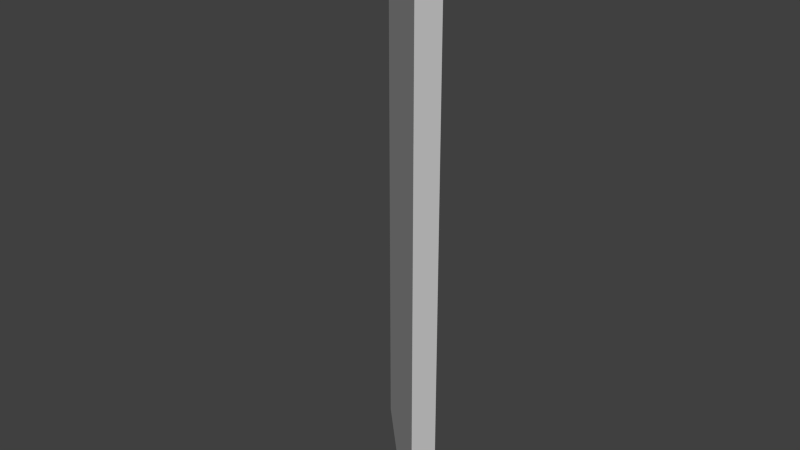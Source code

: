 # Source: diagonalWallU.blend  (saved by Blender 2.67.0; exported with 4.5.12 LTS)
import bpy
from mathutils import Matrix  # noqa: F401  (used for matrix-valued properties, if any)

bpy.ops.wm.read_factory_settings(use_empty=True)
scene = bpy.context.scene
scene.name = 'Scene'

# ---- collections
col_collection_1 = bpy.data.collections.new('Collection 1'); scene.collection.children.link(col_collection_1)

# ---- materials (node trees are filled in below, after node groups)
mat_material = bpy.data.materials.new('Material')
mat_material.alpha_threshold = 0.0
mat_material.use_transparent_shadow = False
mat_material.roughness = 0.5
mat_material.line_color = (0.0, 0.0, 0.0, 1.0)

# ---- material node trees

# ---- world
world_world = bpy.data.worlds.new('World'); scene.world = world_world
world_world.color = (0.05088, 0.05088, 0.05088)
world_world.use_sun_shadow = False
world_world.sun_shadow_jitter_overblur = 0.0
world_world.cycles.sampling_method = 'MANUAL'
world_world.cycles.sample_map_resolution = 256

# ---- meshes
me_diagonalwallu = bpy.data.meshes.new('diagonalWallU')
me_diagonalwallu.from_pydata([(0.5, 0.05834, -1.0), (0.5, -0.05834, -1.0), (-0.05834, 0.5, -1.0), (0.05834, 0.5, -1.0), (-0.05834, 0.5, 1.0), (0.5, -0.05834, 1.0), (0.5, 0.05834, 1.0), (0.05834, 0.5, 1.0)], [], [(0, 1, 2, 3), (4, 5, 6, 7), (6, 0, 3, 7), (1, 5, 4, 2), (7, 3, 2, 4), (1, 0, 6, 5)])
me_diagonalwallu.materials.append(mat_material)
me_diagonalwallu.use_remesh_preserve_volume = False
me_diagonalwallu.use_remesh_preserve_attributes = False
me_diagonalwallu.use_mirror_vertex_groups = False
me_diagonalwallu.update()

# ---- objects
ob_diagonalwallu = bpy.data.objects.new('diagonalWallU', me_diagonalwallu)

# ---- transforms, parenting, visibility, modifiers, constraints
ob_diagonalwallu.location = (0.0, 0.0, 0.0)
ob_diagonalwallu.lock_rotations_4d = False
ob_diagonalwallu.empty_display_type = 'ARROWS'
ob_diagonalwallu.lineart.crease_threshold = 0.0

# ---- collection membership
col_collection_1.objects.link(ob_diagonalwallu)

# ---- scene / render settings (as saved in the file)
scene.frame_start = 1; scene.frame_end = 250; scene.frame_set(1)
scene.render.engine = 'BLENDER_EEVEE_NEXT'
scene.render.image_settings.color_mode = 'RGB'
scene.render.image_settings.compression = 90
scene.render.resolution_percentage = 50
scene.render.dither_intensity = 0.0
scene.cycles.use_denoising = False
scene.cycles.samples = 10
scene.cycles.sampling_pattern = 'TABULATED_SOBOL'
scene.cycles.light_sampling_threshold = 0.0
scene.cycles.use_adaptive_sampling = False
scene.cycles.use_light_tree = False
scene.cycles.blur_glossy = 0.0
scene.cycles.volume_bounces = 1
scene.cycles.pixel_filter_type = 'GAUSSIAN'
scene.cycles.sample_clamp_indirect = 0.0
scene.view_settings.view_transform = 'Standard'
bpy.context.view_layer.update()

# ---- added for rendering (the .blend has no active camera and no usable light): camera, sun
cam_auto = bpy.data.cameras.new('AutoCamera')
cam_auto.lens = 50.0
cam_auto.sensor_width = 36.0
cam_auto.clip_end = 1000.0
ob_auto_camera = bpy.data.objects.new('AutoCamera', cam_auto)
scene.collection.objects.link(ob_auto_camera)
ob_auto_camera.location = (2.21028, -2.1665, 1.59155)
ob_auto_camera.rotation_euler = (1.09748, -7.21219e-08, 0.694738)
scene.camera = ob_auto_camera
light_auto_sun = bpy.data.lights.new('AutoSun', 'SUN')
light_auto_sun.energy = 3.0
light_auto_sun.angle = 0.0523599
ob_auto_sun = bpy.data.objects.new('AutoSun', light_auto_sun)
scene.collection.objects.link(ob_auto_sun)
ob_auto_sun.rotation_euler = (0.872665, 0.174533, 0.523599)
bpy.context.view_layer.update()
